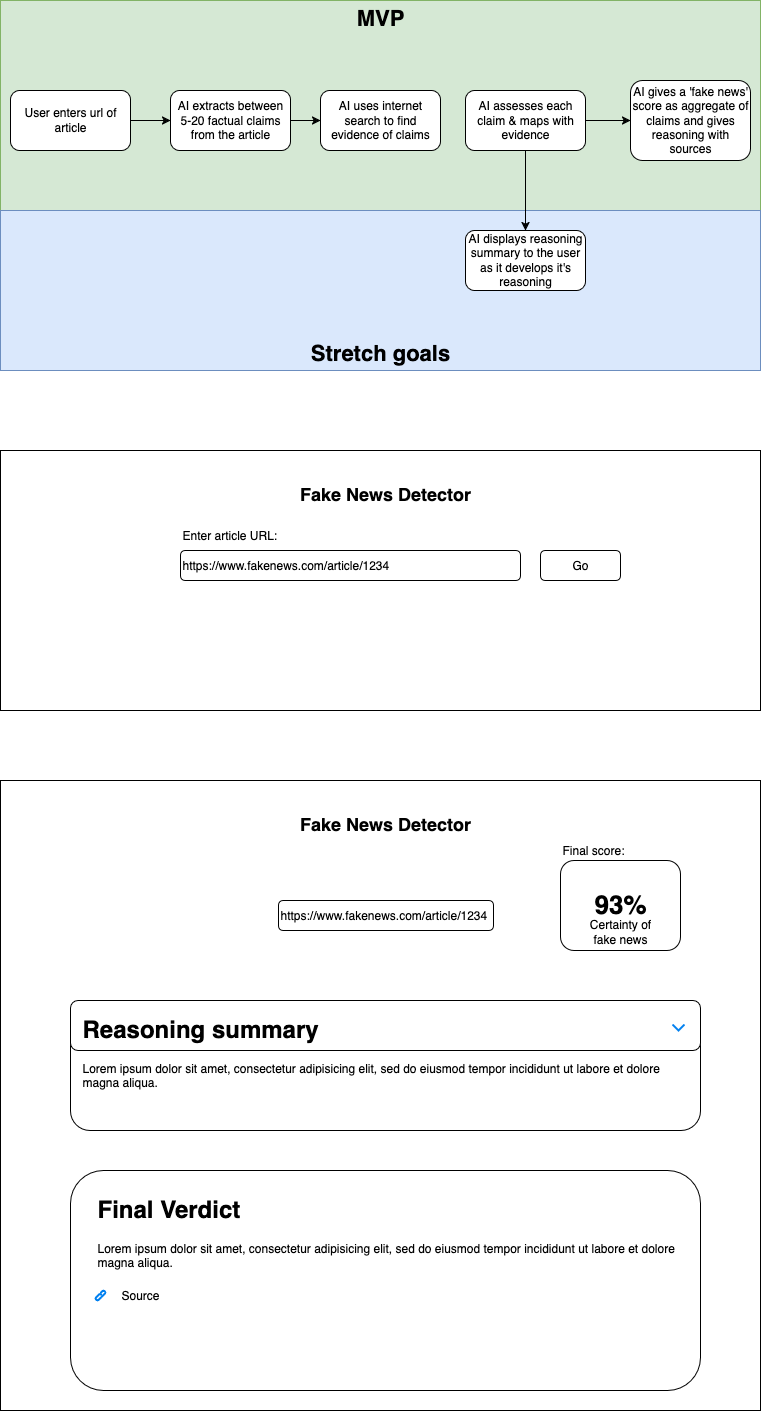

The diagram above was exported from draw.io. Its source (the exported page's mxGraphModel, read from the mxfile embedded in the PNG):
<mxGraphModel dx="1376" dy="799" grid="1" gridSize="10" guides="1" tooltips="1" connect="1" arrows="1" fold="1" page="1" pageScale="1" pageWidth="850" pageHeight="1100" math="0" shadow="0">
  <root>
    <mxCell id="0" />
    <mxCell id="1" parent="0" />
    <mxCell id="HkYOoMQ7B2AW6pbmIgEl-1" value="MVP" style="rounded=0;whiteSpace=wrap;html=1;fillColor=#d5e8d4;strokeColor=#82b366;verticalAlign=top;fontStyle=1;fontSize=22;" parent="1" vertex="1">
      <mxGeometry x="40" y="70" width="760" height="210" as="geometry" />
    </mxCell>
    <mxCell id="HkYOoMQ7B2AW6pbmIgEl-2" value="Stretch goals" style="rounded=0;whiteSpace=wrap;html=1;verticalAlign=bottom;fontStyle=1;fontSize=22;fillColor=#dae8fc;strokeColor=#6c8ebf;" parent="1" vertex="1">
      <mxGeometry x="40" y="280" width="760" height="160" as="geometry" />
    </mxCell>
    <mxCell id="HkYOoMQ7B2AW6pbmIgEl-5" value="" style="edgeStyle=orthogonalEdgeStyle;rounded=0;orthogonalLoop=1;jettySize=auto;html=1;" parent="1" source="HkYOoMQ7B2AW6pbmIgEl-3" target="HkYOoMQ7B2AW6pbmIgEl-4" edge="1">
      <mxGeometry relative="1" as="geometry" />
    </mxCell>
    <mxCell id="HkYOoMQ7B2AW6pbmIgEl-3" value="User enters url of article" style="rounded=1;whiteSpace=wrap;html=1;" parent="1" vertex="1">
      <mxGeometry x="50" y="160" width="120" height="60" as="geometry" />
    </mxCell>
    <mxCell id="57CWroVx8vsXML5eSCYU-2" style="edgeStyle=orthogonalEdgeStyle;rounded=0;orthogonalLoop=1;jettySize=auto;html=1;" edge="1" parent="1" source="HkYOoMQ7B2AW6pbmIgEl-4" target="57CWroVx8vsXML5eSCYU-1">
      <mxGeometry relative="1" as="geometry" />
    </mxCell>
    <mxCell id="HkYOoMQ7B2AW6pbmIgEl-4" value="AI extracts between 5-20 factual claims from the article" style="whiteSpace=wrap;html=1;rounded=1;" parent="1" vertex="1">
      <mxGeometry x="210" y="160" width="120" height="60" as="geometry" />
    </mxCell>
    <mxCell id="HkYOoMQ7B2AW6pbmIgEl-9" value="" style="edgeStyle=orthogonalEdgeStyle;rounded=0;orthogonalLoop=1;jettySize=auto;html=1;" parent="1" source="HkYOoMQ7B2AW6pbmIgEl-6" target="HkYOoMQ7B2AW6pbmIgEl-8" edge="1">
      <mxGeometry relative="1" as="geometry" />
    </mxCell>
    <mxCell id="HkYOoMQ7B2AW6pbmIgEl-13" style="edgeStyle=orthogonalEdgeStyle;rounded=0;orthogonalLoop=1;jettySize=auto;html=1;" parent="1" source="HkYOoMQ7B2AW6pbmIgEl-6" target="HkYOoMQ7B2AW6pbmIgEl-11" edge="1">
      <mxGeometry relative="1" as="geometry" />
    </mxCell>
    <mxCell id="HkYOoMQ7B2AW6pbmIgEl-6" value="AI assesses each claim &amp;amp; maps with evidence" style="whiteSpace=wrap;html=1;rounded=1;" parent="1" vertex="1">
      <mxGeometry x="505" y="160" width="120" height="60" as="geometry" />
    </mxCell>
    <mxCell id="HkYOoMQ7B2AW6pbmIgEl-8" value="AI gives a 'fake news' score as aggregate of claims and gives reasoning with sources" style="whiteSpace=wrap;html=1;rounded=1;" parent="1" vertex="1">
      <mxGeometry x="670" y="150" width="120" height="80" as="geometry" />
    </mxCell>
    <mxCell id="HkYOoMQ7B2AW6pbmIgEl-11" value="AI displays reasoning summary to the user as it develops it's reasoning" style="rounded=1;whiteSpace=wrap;html=1;" parent="1" vertex="1">
      <mxGeometry x="505" y="300" width="120" height="60" as="geometry" />
    </mxCell>
    <mxCell id="HkYOoMQ7B2AW6pbmIgEl-14" value="" style="rounded=0;whiteSpace=wrap;html=1;" parent="1" vertex="1">
      <mxGeometry x="40" y="520" width="760" height="260" as="geometry" />
    </mxCell>
    <mxCell id="HkYOoMQ7B2AW6pbmIgEl-15" value="https://www.fakenews.com/article/1234" style="rounded=1;whiteSpace=wrap;html=1;align=left;" parent="1" vertex="1">
      <mxGeometry x="220" y="620" width="340" height="30" as="geometry" />
    </mxCell>
    <mxCell id="HkYOoMQ7B2AW6pbmIgEl-17" value="Fake News Detector" style="text;html=1;align=center;verticalAlign=middle;whiteSpace=wrap;rounded=0;fontStyle=1;fontSize=18;" parent="1" vertex="1">
      <mxGeometry x="315" y="550" width="220" height="30" as="geometry" />
    </mxCell>
    <mxCell id="HkYOoMQ7B2AW6pbmIgEl-18" value="Enter article URL:" style="text;html=1;align=left;verticalAlign=middle;whiteSpace=wrap;rounded=0;" parent="1" vertex="1">
      <mxGeometry x="220" y="590" width="140" height="30" as="geometry" />
    </mxCell>
    <mxCell id="HkYOoMQ7B2AW6pbmIgEl-19" value="Go" style="rounded=1;whiteSpace=wrap;html=1;" parent="1" vertex="1">
      <mxGeometry x="580" y="620" width="80" height="30" as="geometry" />
    </mxCell>
    <mxCell id="HkYOoMQ7B2AW6pbmIgEl-20" value="" style="rounded=0;whiteSpace=wrap;html=1;" parent="1" vertex="1">
      <mxGeometry x="40" y="850" width="760" height="630" as="geometry" />
    </mxCell>
    <mxCell id="HkYOoMQ7B2AW6pbmIgEl-21" value="https://www.fakenews.com/article/1234" style="rounded=1;whiteSpace=wrap;html=1;align=left;" parent="1" vertex="1">
      <mxGeometry x="318" y="970" width="215" height="30" as="geometry" />
    </mxCell>
    <mxCell id="HkYOoMQ7B2AW6pbmIgEl-22" value="Fake News Detector" style="text;html=1;align=center;verticalAlign=middle;whiteSpace=wrap;rounded=0;fontStyle=1;fontSize=18;" parent="1" vertex="1">
      <mxGeometry x="315" y="880" width="220" height="30" as="geometry" />
    </mxCell>
    <mxCell id="HkYOoMQ7B2AW6pbmIgEl-25" value="" style="rounded=1;whiteSpace=wrap;html=1;" parent="1" vertex="1">
      <mxGeometry x="110" y="1070" width="630" height="130" as="geometry" />
    </mxCell>
    <mxCell id="HkYOoMQ7B2AW6pbmIgEl-26" value="93%" style="rounded=1;whiteSpace=wrap;html=1;fontStyle=1;fontSize=26;" parent="1" vertex="1">
      <mxGeometry x="600" y="930" width="120" height="90" as="geometry" />
    </mxCell>
    <mxCell id="HkYOoMQ7B2AW6pbmIgEl-27" value="Final score:" style="text;html=1;align=left;verticalAlign=middle;whiteSpace=wrap;rounded=0;" parent="1" vertex="1">
      <mxGeometry x="600" y="910" width="90" height="20" as="geometry" />
    </mxCell>
    <mxCell id="HkYOoMQ7B2AW6pbmIgEl-28" value="Certainty of fake news" style="text;html=1;align=center;verticalAlign=middle;whiteSpace=wrap;rounded=0;" parent="1" vertex="1">
      <mxGeometry x="625" y="992" width="70" height="20" as="geometry" />
    </mxCell>
    <mxCell id="HkYOoMQ7B2AW6pbmIgEl-29" value="" style="rounded=1;whiteSpace=wrap;html=1;align=left;fontStyle=1" parent="1" vertex="1">
      <mxGeometry x="110" y="1070" width="630" height="50" as="geometry" />
    </mxCell>
    <mxCell id="HkYOoMQ7B2AW6pbmIgEl-30" value="&lt;h1 style=&quot;margin-top: 0px;&quot;&gt;Reasoning summary&lt;/h1&gt;&lt;p&gt;Lorem ipsum dolor sit amet, consectetur adipisicing elit, sed do eiusmod tempor incididunt ut labore et dolore magna aliqua.&lt;/p&gt;" style="text;html=1;whiteSpace=wrap;overflow=hidden;rounded=0;" parent="1" vertex="1">
      <mxGeometry x="120" y="1080" width="610" height="120" as="geometry" />
    </mxCell>
    <mxCell id="HkYOoMQ7B2AW6pbmIgEl-31" value="" style="html=1;verticalLabelPosition=bottom;labelBackgroundColor=#ffffff;verticalAlign=top;shadow=0;dashed=0;strokeWidth=2;shape=mxgraph.ios7.misc.down;strokeColor=#0080f0;" parent="1" vertex="1">
      <mxGeometry x="712" y="1094" width="12" height="6" as="geometry" />
    </mxCell>
    <mxCell id="HkYOoMQ7B2AW6pbmIgEl-32" value="" style="rounded=1;whiteSpace=wrap;html=1;" parent="1" vertex="1">
      <mxGeometry x="110" y="1240" width="630" height="220" as="geometry" />
    </mxCell>
    <mxCell id="HkYOoMQ7B2AW6pbmIgEl-33" value="&lt;h1 style=&quot;margin-top: 0px;&quot;&gt;Final Verdict&lt;/h1&gt;&lt;p&gt;Lorem ipsum dolor sit amet, consectetur adipisicing elit, sed do eiusmod tempor incididunt ut labore et dolore magna aliqua.&lt;/p&gt;" style="text;html=1;whiteSpace=wrap;overflow=hidden;rounded=0;" parent="1" vertex="1">
      <mxGeometry x="135" y="1260" width="585" height="120" as="geometry" />
    </mxCell>
    <mxCell id="HkYOoMQ7B2AW6pbmIgEl-34" value="" style="html=1;verticalLabelPosition=bottom;align=center;labelBackgroundColor=#ffffff;verticalAlign=top;strokeWidth=2;strokeColor=#0080F0;shadow=0;dashed=0;shape=mxgraph.ios7.icons.link;" parent="1" vertex="1">
      <mxGeometry x="135" y="1360" width="10" height="10" as="geometry" />
    </mxCell>
    <mxCell id="HkYOoMQ7B2AW6pbmIgEl-35" value="Source" style="text;html=1;align=center;verticalAlign=middle;whiteSpace=wrap;rounded=0;" parent="1" vertex="1">
      <mxGeometry x="150" y="1350" width="60" height="30" as="geometry" />
    </mxCell>
    <mxCell id="57CWroVx8vsXML5eSCYU-1" value="AI uses internet search to find evidence of claims" style="rounded=1;whiteSpace=wrap;html=1;" vertex="1" parent="1">
      <mxGeometry x="360" y="160" width="120" height="60" as="geometry" />
    </mxCell>
  </root>
</mxGraphModel>